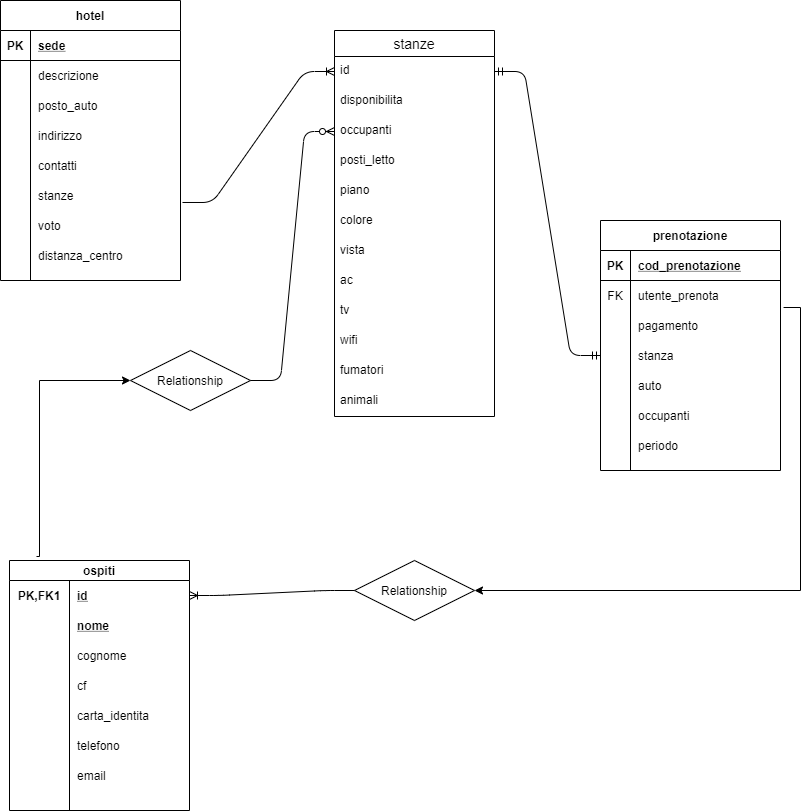

The diagram above was exported from draw.io. Its source (the exported page's mxGraphModel, read from the mxfile embedded in the PNG):
<mxGraphModel dx="1720" dy="918" grid="1" gridSize="10" guides="1" tooltips="1" connect="1" arrows="1" fold="1" page="1" pageScale="1" pageWidth="827" pageHeight="1169" math="0" shadow="0">
  <root>
    <mxCell id="0" />
    <mxCell id="1" parent="0" />
    <mxCell id="15" value="ospiti" style="shape=table;startSize=20;container=1;collapsible=1;childLayout=tableLayout;fixedRows=1;rowLines=0;fontStyle=1;align=center;resizeLast=1;" vertex="1" parent="1">
      <mxGeometry x="9" y="560" width="180" height="250" as="geometry" />
    </mxCell>
    <mxCell id="16" value="" style="shape=partialRectangle;collapsible=0;dropTarget=0;pointerEvents=0;fillColor=none;top=0;left=0;bottom=0;right=0;points=[[0,0.5],[1,0.5]];portConstraint=eastwest;" vertex="1" parent="15">
      <mxGeometry y="20" width="180" height="30" as="geometry" />
    </mxCell>
    <mxCell id="17" value="PK,FK1" style="shape=partialRectangle;connectable=0;fillColor=none;top=0;left=0;bottom=0;right=0;fontStyle=1;overflow=hidden;" vertex="1" parent="16">
      <mxGeometry width="60" height="30" as="geometry" />
    </mxCell>
    <mxCell id="18" value="id" style="shape=partialRectangle;connectable=0;fillColor=none;top=0;left=0;bottom=0;right=0;align=left;spacingLeft=6;fontStyle=5;overflow=hidden;" vertex="1" parent="16">
      <mxGeometry x="60" width="120" height="30" as="geometry" />
    </mxCell>
    <mxCell id="57" value="" style="shape=partialRectangle;collapsible=0;dropTarget=0;pointerEvents=0;fillColor=none;top=0;left=0;bottom=0;right=0;points=[[0,0.5],[1,0.5]];portConstraint=eastwest;" vertex="1" parent="15">
      <mxGeometry y="50" width="180" height="30" as="geometry" />
    </mxCell>
    <mxCell id="58" value="" style="shape=partialRectangle;connectable=0;fillColor=none;top=0;left=0;bottom=0;right=0;fontStyle=1;overflow=hidden;" vertex="1" parent="57">
      <mxGeometry width="60" height="30" as="geometry" />
    </mxCell>
    <mxCell id="59" value="nome" style="shape=partialRectangle;connectable=0;fillColor=none;top=0;left=0;bottom=0;right=0;align=left;spacingLeft=6;fontStyle=5;overflow=hidden;" vertex="1" parent="57">
      <mxGeometry x="60" width="120" height="30" as="geometry" />
    </mxCell>
    <mxCell id="22" value="" style="shape=partialRectangle;collapsible=0;dropTarget=0;pointerEvents=0;fillColor=none;top=0;left=0;bottom=0;right=0;points=[[0,0.5],[1,0.5]];portConstraint=eastwest;" vertex="1" parent="15">
      <mxGeometry y="80" width="180" height="30" as="geometry" />
    </mxCell>
    <mxCell id="23" value="" style="shape=partialRectangle;connectable=0;fillColor=none;top=0;left=0;bottom=0;right=0;editable=1;overflow=hidden;" vertex="1" parent="22">
      <mxGeometry width="60" height="30" as="geometry" />
    </mxCell>
    <mxCell id="24" value="cognome" style="shape=partialRectangle;connectable=0;fillColor=none;top=0;left=0;bottom=0;right=0;align=left;spacingLeft=6;overflow=hidden;" vertex="1" parent="22">
      <mxGeometry x="60" width="120" height="30" as="geometry" />
    </mxCell>
    <mxCell id="25" value="" style="shape=partialRectangle;collapsible=0;dropTarget=0;pointerEvents=0;fillColor=none;top=0;left=0;bottom=0;right=0;points=[[0,0.5],[1,0.5]];portConstraint=eastwest;" vertex="1" parent="15">
      <mxGeometry y="110" width="180" height="30" as="geometry" />
    </mxCell>
    <mxCell id="26" value="" style="shape=partialRectangle;connectable=0;fillColor=none;top=0;left=0;bottom=0;right=0;editable=1;overflow=hidden;" vertex="1" parent="25">
      <mxGeometry width="60" height="30" as="geometry" />
    </mxCell>
    <mxCell id="27" value="cf" style="shape=partialRectangle;connectable=0;fillColor=none;top=0;left=0;bottom=0;right=0;align=left;spacingLeft=6;overflow=hidden;" vertex="1" parent="25">
      <mxGeometry x="60" width="120" height="30" as="geometry" />
    </mxCell>
    <mxCell id="45" value="" style="shape=partialRectangle;collapsible=0;dropTarget=0;pointerEvents=0;fillColor=none;top=0;left=0;bottom=0;right=0;points=[[0,0.5],[1,0.5]];portConstraint=eastwest;" vertex="1" parent="15">
      <mxGeometry y="140" width="180" height="30" as="geometry" />
    </mxCell>
    <mxCell id="46" value="" style="shape=partialRectangle;connectable=0;fillColor=none;top=0;left=0;bottom=0;right=0;editable=1;overflow=hidden;" vertex="1" parent="45">
      <mxGeometry width="60" height="30" as="geometry" />
    </mxCell>
    <mxCell id="47" value="carta_identita" style="shape=partialRectangle;connectable=0;fillColor=none;top=0;left=0;bottom=0;right=0;align=left;spacingLeft=6;overflow=hidden;" vertex="1" parent="45">
      <mxGeometry x="60" width="120" height="30" as="geometry" />
    </mxCell>
    <mxCell id="48" value="" style="shape=partialRectangle;collapsible=0;dropTarget=0;pointerEvents=0;fillColor=none;top=0;left=0;bottom=0;right=0;points=[[0,0.5],[1,0.5]];portConstraint=eastwest;" vertex="1" parent="15">
      <mxGeometry y="170" width="180" height="30" as="geometry" />
    </mxCell>
    <mxCell id="49" value="" style="shape=partialRectangle;connectable=0;fillColor=none;top=0;left=0;bottom=0;right=0;editable=1;overflow=hidden;" vertex="1" parent="48">
      <mxGeometry width="60" height="30" as="geometry" />
    </mxCell>
    <mxCell id="50" value="telefono" style="shape=partialRectangle;connectable=0;fillColor=none;top=0;left=0;bottom=0;right=0;align=left;spacingLeft=6;overflow=hidden;" vertex="1" parent="48">
      <mxGeometry x="60" width="120" height="30" as="geometry" />
    </mxCell>
    <mxCell id="51" value="" style="shape=partialRectangle;collapsible=0;dropTarget=0;pointerEvents=0;fillColor=none;top=0;left=0;bottom=0;right=0;points=[[0,0.5],[1,0.5]];portConstraint=eastwest;" vertex="1" parent="15">
      <mxGeometry y="200" width="180" height="30" as="geometry" />
    </mxCell>
    <mxCell id="52" value="" style="shape=partialRectangle;connectable=0;fillColor=none;top=0;left=0;bottom=0;right=0;editable=1;overflow=hidden;" vertex="1" parent="51">
      <mxGeometry width="60" height="30" as="geometry" />
    </mxCell>
    <mxCell id="53" value="email" style="shape=partialRectangle;connectable=0;fillColor=none;top=0;left=0;bottom=0;right=0;align=left;spacingLeft=6;overflow=hidden;" vertex="1" parent="51">
      <mxGeometry x="60" width="120" height="30" as="geometry" />
    </mxCell>
    <mxCell id="28" value="stanze" style="swimlane;fontStyle=0;childLayout=stackLayout;horizontal=1;startSize=26;horizontalStack=0;resizeParent=1;resizeParentMax=0;resizeLast=0;collapsible=1;marginBottom=0;align=center;fontSize=14;" vertex="1" parent="1">
      <mxGeometry x="334" y="30" width="160" height="386" as="geometry" />
    </mxCell>
    <mxCell id="29" value="id" style="text;strokeColor=none;fillColor=none;spacingLeft=4;spacingRight=4;overflow=hidden;rotatable=0;points=[[0,0.5],[1,0.5]];portConstraint=eastwest;fontSize=12;" vertex="1" parent="28">
      <mxGeometry y="26" width="160" height="30" as="geometry" />
    </mxCell>
    <mxCell id="116" value="disponibilita" style="text;strokeColor=none;fillColor=none;spacingLeft=4;spacingRight=4;overflow=hidden;rotatable=0;points=[[0,0.5],[1,0.5]];portConstraint=eastwest;fontSize=12;" vertex="1" parent="28">
      <mxGeometry y="56" width="160" height="30" as="geometry" />
    </mxCell>
    <mxCell id="117" value="occupanti" style="text;strokeColor=none;fillColor=none;spacingLeft=4;spacingRight=4;overflow=hidden;rotatable=0;points=[[0,0.5],[1,0.5]];portConstraint=eastwest;fontSize=12;" vertex="1" parent="28">
      <mxGeometry y="86" width="160" height="30" as="geometry" />
    </mxCell>
    <mxCell id="79" value="posti_letto" style="text;strokeColor=none;fillColor=none;spacingLeft=4;spacingRight=4;overflow=hidden;rotatable=0;points=[[0,0.5],[1,0.5]];portConstraint=eastwest;fontSize=12;" vertex="1" parent="28">
      <mxGeometry y="116" width="160" height="30" as="geometry" />
    </mxCell>
    <mxCell id="84" value="piano" style="text;strokeColor=none;fillColor=none;spacingLeft=4;spacingRight=4;overflow=hidden;rotatable=0;points=[[0,0.5],[1,0.5]];portConstraint=eastwest;fontSize=12;" vertex="1" parent="28">
      <mxGeometry y="146" width="160" height="30" as="geometry" />
    </mxCell>
    <mxCell id="30" value="colore&#10;" style="text;strokeColor=none;fillColor=none;spacingLeft=4;spacingRight=4;overflow=hidden;rotatable=0;points=[[0,0.5],[1,0.5]];portConstraint=eastwest;fontSize=12;" vertex="1" parent="28">
      <mxGeometry y="176" width="160" height="30" as="geometry" />
    </mxCell>
    <mxCell id="31" value="vista" style="text;strokeColor=none;fillColor=none;spacingLeft=4;spacingRight=4;overflow=hidden;rotatable=0;points=[[0,0.5],[1,0.5]];portConstraint=eastwest;fontSize=12;" vertex="1" parent="28">
      <mxGeometry y="206" width="160" height="30" as="geometry" />
    </mxCell>
    <mxCell id="78" value="ac" style="text;strokeColor=none;fillColor=none;spacingLeft=4;spacingRight=4;overflow=hidden;rotatable=0;points=[[0,0.5],[1,0.5]];portConstraint=eastwest;fontSize=12;" vertex="1" parent="28">
      <mxGeometry y="236" width="160" height="30" as="geometry" />
    </mxCell>
    <mxCell id="80" value="tv" style="text;strokeColor=none;fillColor=none;spacingLeft=4;spacingRight=4;overflow=hidden;rotatable=0;points=[[0,0.5],[1,0.5]];portConstraint=eastwest;fontSize=12;" vertex="1" parent="28">
      <mxGeometry y="266" width="160" height="30" as="geometry" />
    </mxCell>
    <mxCell id="81" value="wifi" style="text;strokeColor=none;fillColor=none;spacingLeft=4;spacingRight=4;overflow=hidden;rotatable=0;points=[[0,0.5],[1,0.5]];portConstraint=eastwest;fontSize=12;" vertex="1" parent="28">
      <mxGeometry y="296" width="160" height="30" as="geometry" />
    </mxCell>
    <mxCell id="82" value="fumatori" style="text;strokeColor=none;fillColor=none;spacingLeft=4;spacingRight=4;overflow=hidden;rotatable=0;points=[[0,0.5],[1,0.5]];portConstraint=eastwest;fontSize=12;" vertex="1" parent="28">
      <mxGeometry y="326" width="160" height="30" as="geometry" />
    </mxCell>
    <mxCell id="83" value="animali" style="text;strokeColor=none;fillColor=none;spacingLeft=4;spacingRight=4;overflow=hidden;rotatable=0;points=[[0,0.5],[1,0.5]];portConstraint=eastwest;fontSize=12;" vertex="1" parent="28">
      <mxGeometry y="356" width="160" height="30" as="geometry" />
    </mxCell>
    <mxCell id="32" value="hotel" style="shape=table;startSize=30;container=1;collapsible=1;childLayout=tableLayout;fixedRows=1;rowLines=0;fontStyle=1;align=center;resizeLast=1;" vertex="1" parent="1">
      <mxGeometry width="180" height="280" as="geometry" />
    </mxCell>
    <mxCell id="33" value="" style="shape=partialRectangle;collapsible=0;dropTarget=0;pointerEvents=0;fillColor=none;top=0;left=0;bottom=1;right=0;points=[[0,0.5],[1,0.5]];portConstraint=eastwest;" vertex="1" parent="32">
      <mxGeometry y="30" width="180" height="30" as="geometry" />
    </mxCell>
    <mxCell id="34" value="PK" style="shape=partialRectangle;connectable=0;fillColor=none;top=0;left=0;bottom=0;right=0;fontStyle=1;overflow=hidden;" vertex="1" parent="33">
      <mxGeometry width="30" height="30" as="geometry" />
    </mxCell>
    <mxCell id="35" value="sede" style="shape=partialRectangle;connectable=0;fillColor=none;top=0;left=0;bottom=0;right=0;align=left;spacingLeft=6;fontStyle=5;overflow=hidden;" vertex="1" parent="33">
      <mxGeometry x="30" width="150" height="30" as="geometry" />
    </mxCell>
    <mxCell id="69" value="" style="shape=partialRectangle;collapsible=0;dropTarget=0;pointerEvents=0;fillColor=none;top=0;left=0;bottom=0;right=0;points=[[0,0.5],[1,0.5]];portConstraint=eastwest;" vertex="1" parent="32">
      <mxGeometry y="60" width="180" height="30" as="geometry" />
    </mxCell>
    <mxCell id="70" value="" style="shape=partialRectangle;connectable=0;fillColor=none;top=0;left=0;bottom=0;right=0;editable=1;overflow=hidden;" vertex="1" parent="69">
      <mxGeometry width="30" height="30" as="geometry" />
    </mxCell>
    <mxCell id="71" value="descrizione" style="shape=partialRectangle;connectable=0;fillColor=none;top=0;left=0;bottom=0;right=0;align=left;spacingLeft=6;overflow=hidden;" vertex="1" parent="69">
      <mxGeometry x="30" width="150" height="30" as="geometry" />
    </mxCell>
    <mxCell id="66" value="" style="shape=partialRectangle;collapsible=0;dropTarget=0;pointerEvents=0;fillColor=none;top=0;left=0;bottom=0;right=0;points=[[0,0.5],[1,0.5]];portConstraint=eastwest;" vertex="1" parent="32">
      <mxGeometry y="90" width="180" height="30" as="geometry" />
    </mxCell>
    <mxCell id="67" value="" style="shape=partialRectangle;connectable=0;fillColor=none;top=0;left=0;bottom=0;right=0;editable=1;overflow=hidden;" vertex="1" parent="66">
      <mxGeometry width="30" height="30" as="geometry" />
    </mxCell>
    <mxCell id="68" value="posto_auto" style="shape=partialRectangle;connectable=0;fillColor=none;top=0;left=0;bottom=0;right=0;align=left;spacingLeft=6;overflow=hidden;" vertex="1" parent="66">
      <mxGeometry x="30" width="150" height="30" as="geometry" />
    </mxCell>
    <mxCell id="36" value="" style="shape=partialRectangle;collapsible=0;dropTarget=0;pointerEvents=0;fillColor=none;top=0;left=0;bottom=0;right=0;points=[[0,0.5],[1,0.5]];portConstraint=eastwest;" vertex="1" parent="32">
      <mxGeometry y="120" width="180" height="30" as="geometry" />
    </mxCell>
    <mxCell id="37" value="" style="shape=partialRectangle;connectable=0;fillColor=none;top=0;left=0;bottom=0;right=0;editable=1;overflow=hidden;" vertex="1" parent="36">
      <mxGeometry width="30" height="30" as="geometry" />
    </mxCell>
    <mxCell id="38" value="indirizzo" style="shape=partialRectangle;connectable=0;fillColor=none;top=0;left=0;bottom=0;right=0;align=left;spacingLeft=6;overflow=hidden;" vertex="1" parent="36">
      <mxGeometry x="30" width="150" height="30" as="geometry" />
    </mxCell>
    <mxCell id="39" value="" style="shape=partialRectangle;collapsible=0;dropTarget=0;pointerEvents=0;fillColor=none;top=0;left=0;bottom=0;right=0;points=[[0,0.5],[1,0.5]];portConstraint=eastwest;" vertex="1" parent="32">
      <mxGeometry y="150" width="180" height="30" as="geometry" />
    </mxCell>
    <mxCell id="40" value="" style="shape=partialRectangle;connectable=0;fillColor=none;top=0;left=0;bottom=0;right=0;editable=1;overflow=hidden;" vertex="1" parent="39">
      <mxGeometry width="30" height="30" as="geometry" />
    </mxCell>
    <mxCell id="41" value="contatti" style="shape=partialRectangle;connectable=0;fillColor=none;top=0;left=0;bottom=0;right=0;align=left;spacingLeft=6;overflow=hidden;" vertex="1" parent="39">
      <mxGeometry x="30" width="150" height="30" as="geometry" />
    </mxCell>
    <mxCell id="42" value="" style="shape=partialRectangle;collapsible=0;dropTarget=0;pointerEvents=0;fillColor=none;top=0;left=0;bottom=0;right=0;points=[[0,0.5],[1,0.5]];portConstraint=eastwest;" vertex="1" parent="32">
      <mxGeometry y="180" width="180" height="30" as="geometry" />
    </mxCell>
    <mxCell id="43" value="" style="shape=partialRectangle;connectable=0;fillColor=none;top=0;left=0;bottom=0;right=0;editable=1;overflow=hidden;" vertex="1" parent="42">
      <mxGeometry width="30" height="30" as="geometry" />
    </mxCell>
    <mxCell id="44" value="stanze" style="shape=partialRectangle;connectable=0;fillColor=none;top=0;left=0;bottom=0;right=0;align=left;spacingLeft=6;overflow=hidden;" vertex="1" parent="42">
      <mxGeometry x="30" width="150" height="30" as="geometry" />
    </mxCell>
    <mxCell id="72" value="" style="shape=partialRectangle;collapsible=0;dropTarget=0;pointerEvents=0;fillColor=none;top=0;left=0;bottom=0;right=0;points=[[0,0.5],[1,0.5]];portConstraint=eastwest;" vertex="1" parent="32">
      <mxGeometry y="210" width="180" height="30" as="geometry" />
    </mxCell>
    <mxCell id="73" value="" style="shape=partialRectangle;connectable=0;fillColor=none;top=0;left=0;bottom=0;right=0;editable=1;overflow=hidden;" vertex="1" parent="72">
      <mxGeometry width="30" height="30" as="geometry" />
    </mxCell>
    <mxCell id="74" value="voto" style="shape=partialRectangle;connectable=0;fillColor=none;top=0;left=0;bottom=0;right=0;align=left;spacingLeft=6;overflow=hidden;" vertex="1" parent="72">
      <mxGeometry x="30" width="150" height="30" as="geometry" />
    </mxCell>
    <mxCell id="75" value="" style="shape=partialRectangle;collapsible=0;dropTarget=0;pointerEvents=0;fillColor=none;top=0;left=0;bottom=0;right=0;points=[[0,0.5],[1,0.5]];portConstraint=eastwest;" vertex="1" parent="32">
      <mxGeometry y="240" width="180" height="30" as="geometry" />
    </mxCell>
    <mxCell id="76" value="" style="shape=partialRectangle;connectable=0;fillColor=none;top=0;left=0;bottom=0;right=0;editable=1;overflow=hidden;" vertex="1" parent="75">
      <mxGeometry width="30" height="30" as="geometry" />
    </mxCell>
    <mxCell id="77" value="distanza_centro" style="shape=partialRectangle;connectable=0;fillColor=none;top=0;left=0;bottom=0;right=0;align=left;spacingLeft=6;overflow=hidden;" vertex="1" parent="75">
      <mxGeometry x="30" width="150" height="30" as="geometry" />
    </mxCell>
    <mxCell id="88" value="prenotazione" style="shape=table;startSize=30;container=1;collapsible=1;childLayout=tableLayout;fixedRows=1;rowLines=0;fontStyle=1;align=center;resizeLast=1;" vertex="1" parent="1">
      <mxGeometry x="600" y="220" width="180" height="250" as="geometry" />
    </mxCell>
    <mxCell id="89" value="" style="shape=partialRectangle;collapsible=0;dropTarget=0;pointerEvents=0;fillColor=none;top=0;left=0;bottom=1;right=0;points=[[0,0.5],[1,0.5]];portConstraint=eastwest;" vertex="1" parent="88">
      <mxGeometry y="30" width="180" height="30" as="geometry" />
    </mxCell>
    <mxCell id="90" value="PK" style="shape=partialRectangle;connectable=0;fillColor=none;top=0;left=0;bottom=0;right=0;fontStyle=1;overflow=hidden;" vertex="1" parent="89">
      <mxGeometry width="30" height="30" as="geometry" />
    </mxCell>
    <mxCell id="91" value="cod_prenotazione" style="shape=partialRectangle;connectable=0;fillColor=none;top=0;left=0;bottom=0;right=0;align=left;spacingLeft=6;fontStyle=5;overflow=hidden;" vertex="1" parent="89">
      <mxGeometry x="30" width="150" height="30" as="geometry" />
    </mxCell>
    <mxCell id="92" value="" style="shape=partialRectangle;collapsible=0;dropTarget=0;pointerEvents=0;fillColor=none;top=0;left=0;bottom=0;right=0;points=[[0,0.5],[1,0.5]];portConstraint=eastwest;" vertex="1" parent="88">
      <mxGeometry y="60" width="180" height="30" as="geometry" />
    </mxCell>
    <mxCell id="93" value="FK" style="shape=partialRectangle;connectable=0;fillColor=none;top=0;left=0;bottom=0;right=0;editable=1;overflow=hidden;" vertex="1" parent="92">
      <mxGeometry width="30" height="30" as="geometry" />
    </mxCell>
    <mxCell id="94" value="utente_prenota" style="shape=partialRectangle;connectable=0;fillColor=none;top=0;left=0;bottom=0;right=0;align=left;spacingLeft=6;overflow=hidden;" vertex="1" parent="92">
      <mxGeometry x="30" width="150" height="30" as="geometry" />
    </mxCell>
    <mxCell id="95" value="" style="shape=partialRectangle;collapsible=0;dropTarget=0;pointerEvents=0;fillColor=none;top=0;left=0;bottom=0;right=0;points=[[0,0.5],[1,0.5]];portConstraint=eastwest;" vertex="1" parent="88">
      <mxGeometry y="90" width="180" height="30" as="geometry" />
    </mxCell>
    <mxCell id="96" value="" style="shape=partialRectangle;connectable=0;fillColor=none;top=0;left=0;bottom=0;right=0;editable=1;overflow=hidden;" vertex="1" parent="95">
      <mxGeometry width="30" height="30" as="geometry" />
    </mxCell>
    <mxCell id="97" value="pagamento" style="shape=partialRectangle;connectable=0;fillColor=none;top=0;left=0;bottom=0;right=0;align=left;spacingLeft=6;overflow=hidden;" vertex="1" parent="95">
      <mxGeometry x="30" width="150" height="30" as="geometry" />
    </mxCell>
    <mxCell id="128" value="" style="shape=partialRectangle;collapsible=0;dropTarget=0;pointerEvents=0;fillColor=none;top=0;left=0;bottom=0;right=0;points=[[0,0.5],[1,0.5]];portConstraint=eastwest;" vertex="1" parent="88">
      <mxGeometry y="120" width="180" height="30" as="geometry" />
    </mxCell>
    <mxCell id="129" value="" style="shape=partialRectangle;connectable=0;fillColor=none;top=0;left=0;bottom=0;right=0;editable=1;overflow=hidden;" vertex="1" parent="128">
      <mxGeometry width="30" height="30" as="geometry" />
    </mxCell>
    <mxCell id="130" value="stanza" style="shape=partialRectangle;connectable=0;fillColor=none;top=0;left=0;bottom=0;right=0;align=left;spacingLeft=6;overflow=hidden;" vertex="1" parent="128">
      <mxGeometry x="30" width="150" height="30" as="geometry" />
    </mxCell>
    <mxCell id="108" value="" style="shape=partialRectangle;collapsible=0;dropTarget=0;pointerEvents=0;fillColor=none;top=0;left=0;bottom=0;right=0;points=[[0,0.5],[1,0.5]];portConstraint=eastwest;" vertex="1" parent="88">
      <mxGeometry y="150" width="180" height="30" as="geometry" />
    </mxCell>
    <mxCell id="109" value="" style="shape=partialRectangle;connectable=0;fillColor=none;top=0;left=0;bottom=0;right=0;fontStyle=0;overflow=hidden;" vertex="1" parent="108">
      <mxGeometry width="30" height="30" as="geometry" />
    </mxCell>
    <mxCell id="110" value="auto" style="shape=partialRectangle;connectable=0;fillColor=none;top=0;left=0;bottom=0;right=0;align=left;spacingLeft=6;fontStyle=0;overflow=hidden;" vertex="1" parent="108">
      <mxGeometry x="30" width="150" height="30" as="geometry" />
    </mxCell>
    <mxCell id="98" value="" style="shape=partialRectangle;collapsible=0;dropTarget=0;pointerEvents=0;fillColor=none;top=0;left=0;bottom=0;right=0;points=[[0,0.5],[1,0.5]];portConstraint=eastwest;" vertex="1" parent="88">
      <mxGeometry y="180" width="180" height="30" as="geometry" />
    </mxCell>
    <mxCell id="99" value="" style="shape=partialRectangle;connectable=0;fillColor=none;top=0;left=0;bottom=0;right=0;editable=1;overflow=hidden;" vertex="1" parent="98">
      <mxGeometry width="30" height="30" as="geometry" />
    </mxCell>
    <mxCell id="100" value="occupanti" style="shape=partialRectangle;connectable=0;fillColor=none;top=0;left=0;bottom=0;right=0;align=left;spacingLeft=6;overflow=hidden;" vertex="1" parent="98">
      <mxGeometry x="30" width="150" height="30" as="geometry" />
    </mxCell>
    <mxCell id="111" value="" style="shape=partialRectangle;collapsible=0;dropTarget=0;pointerEvents=0;fillColor=none;top=0;left=0;bottom=0;right=0;points=[[0,0.5],[1,0.5]];portConstraint=eastwest;" vertex="1" parent="88">
      <mxGeometry y="210" width="180" height="30" as="geometry" />
    </mxCell>
    <mxCell id="112" value="" style="shape=partialRectangle;connectable=0;fillColor=none;top=0;left=0;bottom=0;right=0;editable=1;overflow=hidden;" vertex="1" parent="111">
      <mxGeometry width="30" height="30" as="geometry" />
    </mxCell>
    <mxCell id="113" value="periodo" style="shape=partialRectangle;connectable=0;fillColor=none;top=0;left=0;bottom=0;right=0;align=left;spacingLeft=6;overflow=hidden;" vertex="1" parent="111">
      <mxGeometry x="30" width="150" height="30" as="geometry" />
    </mxCell>
    <mxCell id="105" value="" style="edgeStyle=orthogonalEdgeStyle;rounded=0;orthogonalLoop=1;jettySize=auto;html=1;exitX=1.017;exitY=0.9;exitDx=0;exitDy=0;exitPerimeter=0;entryX=1;entryY=0.5;entryDx=0;entryDy=0;" edge="1" parent="1" source="92" target="124">
      <mxGeometry relative="1" as="geometry">
        <mxPoint x="520" y="740" as="sourcePoint" />
        <mxPoint x="510" y="590" as="targetPoint" />
        <Array as="points">
          <mxPoint x="800" y="307" />
          <mxPoint x="800" y="590" />
        </Array>
      </mxGeometry>
    </mxCell>
    <mxCell id="120" style="edgeStyle=orthogonalEdgeStyle;rounded=0;orthogonalLoop=1;jettySize=auto;html=1;entryX=0;entryY=0.5;entryDx=0;entryDy=0;exitX=0.15;exitY=-0.016;exitDx=0;exitDy=0;exitPerimeter=0;" edge="1" parent="1" source="15" target="118">
      <mxGeometry relative="1" as="geometry">
        <mxPoint x="39" y="540" as="sourcePoint" />
        <mxPoint x="39" y="540" as="targetPoint" />
        <Array as="points">
          <mxPoint x="39" y="556" />
          <mxPoint x="39" y="380" />
        </Array>
      </mxGeometry>
    </mxCell>
    <mxCell id="118" value="Relationship" style="shape=rhombus;perimeter=rhombusPerimeter;whiteSpace=wrap;html=1;align=center;" vertex="1" parent="1">
      <mxGeometry x="130" y="350" width="120" height="60" as="geometry" />
    </mxCell>
    <mxCell id="121" value="" style="edgeStyle=entityRelationEdgeStyle;fontSize=12;html=1;endArrow=ERzeroToMany;endFill=1;entryX=0;entryY=0.5;entryDx=0;entryDy=0;" edge="1" parent="1" source="118" target="117">
      <mxGeometry width="100" height="100" relative="1" as="geometry">
        <mxPoint x="78" y="520" as="sourcePoint" />
        <mxPoint x="80" y="460" as="targetPoint" />
      </mxGeometry>
    </mxCell>
    <mxCell id="124" value="Relationship" style="shape=rhombus;perimeter=rhombusPerimeter;whiteSpace=wrap;html=1;align=center;" vertex="1" parent="1">
      <mxGeometry x="354" y="560" width="120" height="60" as="geometry" />
    </mxCell>
    <mxCell id="127" value="" style="edgeStyle=entityRelationEdgeStyle;fontSize=12;html=1;endArrow=ERoneToMany;exitX=1.011;exitY=0.733;exitDx=0;exitDy=0;entryX=0;entryY=0.5;entryDx=0;entryDy=0;exitPerimeter=0;" edge="1" parent="1" source="42" target="29">
      <mxGeometry width="100" height="100" relative="1" as="geometry">
        <mxPoint x="360" y="420" as="sourcePoint" />
        <mxPoint x="460" y="320" as="targetPoint" />
      </mxGeometry>
    </mxCell>
    <mxCell id="131" value="" style="edgeStyle=entityRelationEdgeStyle;fontSize=12;html=1;endArrow=ERmandOne;startArrow=ERmandOne;entryX=0;entryY=0.5;entryDx=0;entryDy=0;" edge="1" parent="1" source="29" target="128">
      <mxGeometry width="100" height="100" relative="1" as="geometry">
        <mxPoint x="547" y="460" as="sourcePoint" />
        <mxPoint x="647" y="360" as="targetPoint" />
      </mxGeometry>
    </mxCell>
    <mxCell id="132" value="" style="edgeStyle=entityRelationEdgeStyle;fontSize=12;html=1;endArrow=ERoneToMany;entryX=1;entryY=0.5;entryDx=0;entryDy=0;exitX=0;exitY=0.5;exitDx=0;exitDy=0;" edge="1" parent="1" source="124" target="16">
      <mxGeometry width="100" height="100" relative="1" as="geometry">
        <mxPoint x="320" y="470" as="sourcePoint" />
        <mxPoint x="470" y="630" as="targetPoint" />
      </mxGeometry>
    </mxCell>
  </root>
</mxGraphModel>